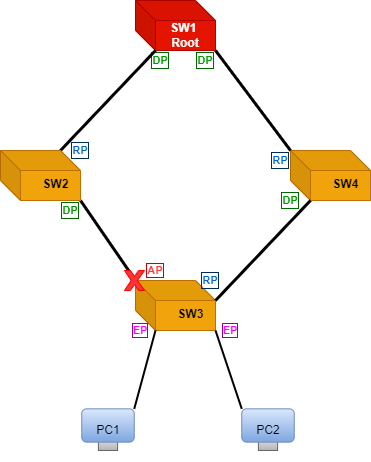

The diagram above was exported from draw.io. Its source (the exported page's mxGraphModel, read from the mxfile embedded in the PNG):
<mxGraphModel dx="1021" dy="474" grid="1" gridSize="10" guides="1" tooltips="1" connect="1" arrows="1" fold="1" page="1" pageScale="1" pageWidth="827" pageHeight="1169" math="0" shadow="0">
  <root>
    <mxCell id="0" />
    <mxCell id="1" parent="0" />
    <mxCell id="itORVTgfmjKVhjBFRreM-12" value="" style="group" parent="1" vertex="1" connectable="0">
      <mxGeometry x="415" y="80" width="90" height="70" as="geometry" />
    </mxCell>
    <mxCell id="itORVTgfmjKVhjBFRreM-2" value="&lt;b&gt;SW1&amp;nbsp; Root&lt;/b&gt;" style="shape=cube;whiteSpace=wrap;html=1;boundedLbl=1;backgroundOutline=1;darkOpacity=0.05;darkOpacity2=0.1;direction=east;gradientDirection=north;strokeWidth=1;sketch=0;perimeter=rectanglePerimeter;fillColor=#e51400;strokeColor=#B20000;fontColor=#ffffff;" parent="itORVTgfmjKVhjBFRreM-12" vertex="1">
      <mxGeometry width="80" height="50" as="geometry" />
    </mxCell>
    <mxCell id="vyX_65CxejU_5GPtPPDw-12" value="&lt;b style=&quot;line-height: 1.4&quot;&gt;&lt;font color=&quot;#009900&quot;&gt;DP&lt;/font&gt;&lt;/b&gt;" style="text;strokeColor=none;fillColor=none;align=center;verticalAlign=middle;rounded=0;fontSize=11;horizontal=1;whiteSpace=wrap;html=1;labelBackgroundColor=default;labelBorderColor=#006600;" vertex="1" parent="itORVTgfmjKVhjBFRreM-12">
      <mxGeometry x="5" y="50" width="40" height="20" as="geometry" />
    </mxCell>
    <mxCell id="vyX_65CxejU_5GPtPPDw-112" value="&lt;b style=&quot;line-height: 1.4&quot;&gt;&lt;font color=&quot;#009900&quot;&gt;DP&lt;/font&gt;&lt;/b&gt;" style="text;strokeColor=none;fillColor=none;align=center;verticalAlign=middle;rounded=0;fontSize=11;horizontal=1;whiteSpace=wrap;html=1;labelBackgroundColor=default;labelBorderColor=#006600;" vertex="1" parent="itORVTgfmjKVhjBFRreM-12">
      <mxGeometry x="50" y="50" width="40" height="20" as="geometry" />
    </mxCell>
    <mxCell id="itORVTgfmjKVhjBFRreM-24" value="" style="endArrow=none;html=1;fontSize=12;strokeWidth=3;exitX=0;exitY=0;exitDx=0;exitDy=0;entryX=1.125;entryY=1.5;entryDx=0;entryDy=0;exitPerimeter=0;entryPerimeter=0;" parent="1" source="itORVTgfmjKVhjBFRreM-13" edge="1" target="itORVTgfmjKVhjBFRreM-18">
      <mxGeometry width="50" height="50" relative="1" as="geometry">
        <mxPoint x="406.92893218813447" y="352.92893218813447" as="sourcePoint" />
        <mxPoint x="367.07106781186553" y="287.07106781186553" as="targetPoint" />
      </mxGeometry>
    </mxCell>
    <mxCell id="itORVTgfmjKVhjBFRreM-25" value="" style="endArrow=none;html=1;fontSize=12;strokeWidth=3;exitX=0;exitY=0;exitDx=60;exitDy=0;exitPerimeter=0;entryX=0;entryY=0;entryDx=20;entryDy=50;entryPerimeter=0;" parent="1" source="itORVTgfmjKVhjBFRreM-14" edge="1" target="itORVTgfmjKVhjBFRreM-2">
      <mxGeometry width="50" height="50" relative="1" as="geometry">
        <mxPoint x="420" y="230" as="sourcePoint" />
        <mxPoint x="430" y="170" as="targetPoint" />
      </mxGeometry>
    </mxCell>
    <mxCell id="vyX_65CxejU_5GPtPPDw-2" value="" style="group" vertex="1" connectable="0" parent="1">
      <mxGeometry x="415" y="360" width="95" height="60" as="geometry" />
    </mxCell>
    <mxCell id="itORVTgfmjKVhjBFRreM-13" value="" style="shape=cube;whiteSpace=wrap;html=1;boundedLbl=1;backgroundOutline=1;darkOpacity=0.05;darkOpacity2=0.1;direction=east;gradientDirection=north;strokeWidth=1;sketch=0;perimeter=rectanglePerimeter;fillColor=#f0a30a;fontColor=#000000;strokeColor=#BD7000;" parent="vyX_65CxejU_5GPtPPDw-2" vertex="1">
      <mxGeometry width="80" height="50" as="geometry" />
    </mxCell>
    <mxCell id="itORVTgfmjKVhjBFRreM-20" value="SW3" style="text;html=1;resizable=0;autosize=1;align=center;verticalAlign=top;points=[];fillColor=none;strokeColor=none;rounded=0;shadow=0;dashed=1;dashPattern=1 1;sketch=0;fontSize=12;labelBorderColor=none;fontStyle=1;horizontal=1;" parent="vyX_65CxejU_5GPtPPDw-2" vertex="1">
      <mxGeometry x="35" y="20" width="40" height="20" as="geometry" />
    </mxCell>
    <mxCell id="vyX_65CxejU_5GPtPPDw-36" value="&lt;b&gt;&lt;font color=&quot;#ff00ff&quot;&gt;EP&lt;/font&gt;&lt;/b&gt;" style="text;strokeColor=none;fillColor=none;align=center;verticalAlign=middle;rounded=0;fontSize=11;horizontal=1;whiteSpace=wrap;html=1;labelBorderColor=#990099;" vertex="1" parent="vyX_65CxejU_5GPtPPDw-2">
      <mxGeometry x="-15" y="40" width="40" height="20" as="geometry" />
    </mxCell>
    <mxCell id="vyX_65CxejU_5GPtPPDw-120" value="&lt;font color=&quot;#0066cc&quot;&gt;&lt;b style=&quot;line-height: 1.4&quot;&gt;RP&lt;/b&gt;&lt;/font&gt;" style="text;strokeColor=none;fillColor=none;align=center;verticalAlign=middle;rounded=0;fontSize=11;horizontal=1;whiteSpace=wrap;html=1;labelBorderColor=#002C59;" vertex="1" parent="vyX_65CxejU_5GPtPPDw-2">
      <mxGeometry x="55" y="-10" width="40" height="20" as="geometry" />
    </mxCell>
    <mxCell id="vyX_65CxejU_5GPtPPDw-3" value="" style="group" vertex="1" connectable="0" parent="1">
      <mxGeometry x="280" y="230" width="100" height="70" as="geometry" />
    </mxCell>
    <mxCell id="itORVTgfmjKVhjBFRreM-14" value="" style="shape=cube;whiteSpace=wrap;html=1;boundedLbl=1;backgroundOutline=1;darkOpacity=0.05;darkOpacity2=0.1;direction=east;gradientDirection=north;strokeWidth=1;sketch=0;perimeter=rectanglePerimeter;strokeColor=#BD7000;fillColor=#f0a30a;fontColor=#000000;" parent="vyX_65CxejU_5GPtPPDw-3" vertex="1">
      <mxGeometry width="80" height="50" as="geometry" />
    </mxCell>
    <mxCell id="itORVTgfmjKVhjBFRreM-18" value="SW2" style="text;html=1;resizable=0;autosize=1;align=center;verticalAlign=top;points=[];fillColor=none;strokeColor=none;rounded=0;shadow=0;dashed=1;dashPattern=1 1;sketch=0;fontSize=12;labelBorderColor=none;fontStyle=1;horizontal=1;" parent="vyX_65CxejU_5GPtPPDw-3" vertex="1">
      <mxGeometry x="35" y="20" width="40" height="20" as="geometry" />
    </mxCell>
    <mxCell id="vyX_65CxejU_5GPtPPDw-5" value="&lt;font color=&quot;#0066cc&quot;&gt;&lt;b style=&quot;line-height: 1.4&quot;&gt;RP&lt;/b&gt;&lt;/font&gt;" style="text;strokeColor=none;fillColor=none;align=center;verticalAlign=middle;rounded=0;fontSize=11;horizontal=1;whiteSpace=wrap;html=1;labelBorderColor=#002C59;" vertex="1" parent="vyX_65CxejU_5GPtPPDw-3">
      <mxGeometry x="60" y="-10" width="40" height="20" as="geometry" />
    </mxCell>
    <mxCell id="vyX_65CxejU_5GPtPPDw-130" value="&lt;b style=&quot;line-height: 1.4&quot;&gt;&lt;font color=&quot;#009900&quot;&gt;DP&lt;/font&gt;&lt;/b&gt;" style="text;strokeColor=none;fillColor=none;align=center;verticalAlign=middle;rounded=0;fontSize=11;horizontal=1;whiteSpace=wrap;html=1;labelBackgroundColor=default;labelBorderColor=#006600;" vertex="1" parent="vyX_65CxejU_5GPtPPDw-3">
      <mxGeometry x="50" y="50" width="40" height="20" as="geometry" />
    </mxCell>
    <mxCell id="vyX_65CxejU_5GPtPPDw-17" value="" style="group" vertex="1" connectable="0" parent="1">
      <mxGeometry x="370" y="480" width="70" height="60" as="geometry" />
    </mxCell>
    <mxCell id="vyX_65CxejU_5GPtPPDw-15" value="" style="rounded=0;whiteSpace=wrap;html=1;labelBackgroundColor=#006600;labelBorderColor=#002C59;fontFamily=Comic Sans MS;fontSize=12;fillColor=#f5f5f5;gradientColor=#b3b3b3;strokeColor=#666666;" vertex="1" parent="vyX_65CxejU_5GPtPPDw-17">
      <mxGeometry x="7.88" y="33.33" width="19.25" height="16.67" as="geometry" />
    </mxCell>
    <mxCell id="vyX_65CxejU_5GPtPPDw-19" value="" style="rounded=1;whiteSpace=wrap;html=1;labelBackgroundColor=#006600;labelBorderColor=#002C59;fontFamily=Comic Sans MS;fontSize=12;fillColor=#dae8fc;gradientColor=#7ea6e0;strokeColor=#6c8ebf;" vertex="1" parent="vyX_65CxejU_5GPtPPDw-17">
      <mxGeometry x="-8.75" y="8.333333333333334" width="52.5" height="33.333333333333336" as="geometry" />
    </mxCell>
    <mxCell id="vyX_65CxejU_5GPtPPDw-30" value="&lt;font color=&quot;#000000&quot;&gt;PC1&lt;/font&gt;" style="text;html=1;strokeColor=none;fillColor=none;align=center;verticalAlign=middle;whiteSpace=wrap;rounded=0;labelBackgroundColor=none;labelBorderColor=none;fontFamily=Helvetica;fontSize=12;fontColor=#00CC00;" vertex="1" parent="vyX_65CxejU_5GPtPPDw-17">
      <mxGeometry x="-12.490000000000009" y="15" width="60" height="30" as="geometry" />
    </mxCell>
    <mxCell id="vyX_65CxejU_5GPtPPDw-25" value="" style="group" vertex="1" connectable="0" parent="1">
      <mxGeometry x="530" y="480" width="70" height="60" as="geometry" />
    </mxCell>
    <mxCell id="vyX_65CxejU_5GPtPPDw-33" value="" style="group" vertex="1" connectable="0" parent="vyX_65CxejU_5GPtPPDw-25">
      <mxGeometry x="-12.490000000000009" y="8.333333333333334" width="60" height="41.666666666666664" as="geometry" />
    </mxCell>
    <mxCell id="vyX_65CxejU_5GPtPPDw-26" value="" style="rounded=0;whiteSpace=wrap;html=1;labelBackgroundColor=#006600;labelBorderColor=#002C59;fontFamily=Comic Sans MS;fontSize=12;fillColor=#f5f5f5;gradientColor=#b3b3b3;strokeColor=#666666;" vertex="1" parent="vyX_65CxejU_5GPtPPDw-33">
      <mxGeometry x="20.370000000000008" y="24.996666666666663" width="19.25" height="16.67" as="geometry" />
    </mxCell>
    <mxCell id="vyX_65CxejU_5GPtPPDw-27" value="" style="rounded=1;whiteSpace=wrap;html=1;labelBackgroundColor=#006600;labelBorderColor=#002C59;fontFamily=Comic Sans MS;fontSize=12;fillColor=#dae8fc;gradientColor=#7ea6e0;strokeColor=#6c8ebf;" vertex="1" parent="vyX_65CxejU_5GPtPPDw-33">
      <mxGeometry x="3.740000000000009" width="52.5" height="33.333333333333336" as="geometry" />
    </mxCell>
    <mxCell id="vyX_65CxejU_5GPtPPDw-32" value="&lt;font color=&quot;#000000&quot;&gt;PC2&lt;/font&gt;" style="text;html=1;strokeColor=none;fillColor=none;align=center;verticalAlign=middle;whiteSpace=wrap;rounded=0;labelBackgroundColor=none;labelBorderColor=none;fontFamily=Helvetica;fontSize=12;fontColor=#00CC00;" vertex="1" parent="vyX_65CxejU_5GPtPPDw-33">
      <mxGeometry y="6.666666666666666" width="60" height="30" as="geometry" />
    </mxCell>
    <mxCell id="vyX_65CxejU_5GPtPPDw-28" value="" style="endArrow=none;html=1;fontSize=12;strokeWidth=2;exitX=0;exitY=0;exitDx=20;exitDy=50;exitPerimeter=0;entryX=1;entryY=0;entryDx=0;entryDy=0;" edge="1" parent="1" source="itORVTgfmjKVhjBFRreM-13" target="vyX_65CxejU_5GPtPPDw-19">
      <mxGeometry width="50" height="50" relative="1" as="geometry">
        <mxPoint x="510" y="490" as="sourcePoint" />
        <mxPoint x="440" y="410" as="targetPoint" />
      </mxGeometry>
    </mxCell>
    <mxCell id="vyX_65CxejU_5GPtPPDw-29" value="" style="endArrow=none;html=1;fontSize=12;strokeWidth=2;entryX=0;entryY=0;entryDx=0;entryDy=0;exitX=1;exitY=1;exitDx=0;exitDy=0;exitPerimeter=0;" edge="1" parent="1" source="itORVTgfmjKVhjBFRreM-13" target="vyX_65CxejU_5GPtPPDw-27">
      <mxGeometry width="50" height="50" relative="1" as="geometry">
        <mxPoint x="530" y="420" as="sourcePoint" />
        <mxPoint x="493.75" y="498.33333333333326" as="targetPoint" />
      </mxGeometry>
    </mxCell>
    <mxCell id="vyX_65CxejU_5GPtPPDw-41" value="&lt;b&gt;&lt;font color=&quot;#ff00ff&quot;&gt;EP&lt;/font&gt;&lt;/b&gt;" style="text;strokeColor=none;fillColor=none;align=center;verticalAlign=middle;rounded=0;fontSize=11;horizontal=1;whiteSpace=wrap;html=1;labelBorderColor=#990099;" vertex="1" parent="1">
      <mxGeometry x="490" y="400" width="40" height="20" as="geometry" />
    </mxCell>
    <mxCell id="vyX_65CxejU_5GPtPPDw-45" value="" style="group" vertex="1" connectable="0" parent="1">
      <mxGeometry x="570" y="230" width="80" height="60" as="geometry" />
    </mxCell>
    <mxCell id="vyX_65CxejU_5GPtPPDw-46" value="" style="shape=cube;whiteSpace=wrap;html=1;boundedLbl=1;backgroundOutline=1;darkOpacity=0.05;darkOpacity2=0.1;direction=east;gradientDirection=north;strokeWidth=1;sketch=0;perimeter=rectanglePerimeter;strokeColor=#BD7000;fillColor=#f0a30a;fontColor=#000000;" vertex="1" parent="vyX_65CxejU_5GPtPPDw-45">
      <mxGeometry width="80" height="50" as="geometry" />
    </mxCell>
    <mxCell id="vyX_65CxejU_5GPtPPDw-47" value="SW4" style="text;html=1;resizable=0;autosize=1;align=center;verticalAlign=top;points=[];fillColor=none;strokeColor=none;rounded=0;shadow=0;dashed=1;dashPattern=1 1;sketch=0;fontSize=12;labelBorderColor=none;fontStyle=1;horizontal=1;" vertex="1" parent="vyX_65CxejU_5GPtPPDw-45">
      <mxGeometry x="35" y="20" width="40" height="20" as="geometry" />
    </mxCell>
    <mxCell id="vyX_65CxejU_5GPtPPDw-113" value="&lt;b style=&quot;line-height: 1.4&quot;&gt;&lt;font color=&quot;#009900&quot;&gt;DP&lt;/font&gt;&lt;/b&gt;" style="text;strokeColor=none;fillColor=none;align=center;verticalAlign=middle;rounded=0;fontSize=11;horizontal=1;whiteSpace=wrap;html=1;labelBackgroundColor=default;labelBorderColor=#006600;" vertex="1" parent="vyX_65CxejU_5GPtPPDw-45">
      <mxGeometry x="-20" y="40" width="40" height="20" as="geometry" />
    </mxCell>
    <mxCell id="vyX_65CxejU_5GPtPPDw-49" value="" style="endArrow=none;html=1;fontSize=12;strokeWidth=3;exitX=0;exitY=0;exitDx=80;exitDy=20;exitPerimeter=0;entryX=0;entryY=0;entryDx=20;entryDy=50;entryPerimeter=0;" edge="1" parent="1" source="itORVTgfmjKVhjBFRreM-13" target="vyX_65CxejU_5GPtPPDw-46">
      <mxGeometry width="50" height="50" relative="1" as="geometry">
        <mxPoint x="530" y="390" as="sourcePoint" />
        <mxPoint x="580" y="290" as="targetPoint" />
      </mxGeometry>
    </mxCell>
    <mxCell id="vyX_65CxejU_5GPtPPDw-111" value="" style="endArrow=none;html=1;fontSize=12;strokeWidth=3;exitX=0;exitY=0;exitDx=0;exitDy=0;exitPerimeter=0;entryX=1;entryY=1;entryDx=0;entryDy=0;entryPerimeter=0;" edge="1" parent="1" source="vyX_65CxejU_5GPtPPDw-46" target="itORVTgfmjKVhjBFRreM-2">
      <mxGeometry width="50" height="50" relative="1" as="geometry">
        <mxPoint x="400" y="230" as="sourcePoint" />
        <mxPoint x="495" y="150" as="targetPoint" />
      </mxGeometry>
    </mxCell>
    <mxCell id="vyX_65CxejU_5GPtPPDw-119" value="&lt;font color=&quot;#0066cc&quot;&gt;&lt;b style=&quot;line-height: 1.4&quot;&gt;RP&lt;/b&gt;&lt;/font&gt;" style="text;strokeColor=none;fillColor=none;align=center;verticalAlign=middle;rounded=0;fontSize=11;horizontal=1;whiteSpace=wrap;html=1;labelBorderColor=#002C59;" vertex="1" parent="1">
      <mxGeometry x="540" y="230" width="40" height="20" as="geometry" />
    </mxCell>
    <mxCell id="vyX_65CxejU_5GPtPPDw-128" value="&lt;font color=&quot;#ff3333&quot;&gt;&lt;b&gt;AP&lt;/b&gt;&lt;/font&gt;" style="text;strokeColor=none;fillColor=none;align=center;verticalAlign=middle;rounded=0;fontSize=11;horizontal=1;whiteSpace=wrap;html=1;labelBorderColor=#CC0000;" vertex="1" parent="1">
      <mxGeometry x="415" y="340" width="40" height="20" as="geometry" />
    </mxCell>
    <mxCell id="vyX_65CxejU_5GPtPPDw-129" value="" style="verticalLabelPosition=bottom;verticalAlign=top;html=1;shape=mxgraph.basic.x;labelBackgroundColor=none;labelBorderColor=#CC0000;fontFamily=Helvetica;fontSize=14;fontColor=#FF3333;strokeColor=#FF0000;strokeWidth=1;fillColor=#FF3333;gradientColor=none;gradientDirection=north;" vertex="1" parent="1">
      <mxGeometry x="404" y="350" width="20" height="20" as="geometry" />
    </mxCell>
  </root>
</mxGraphModel>